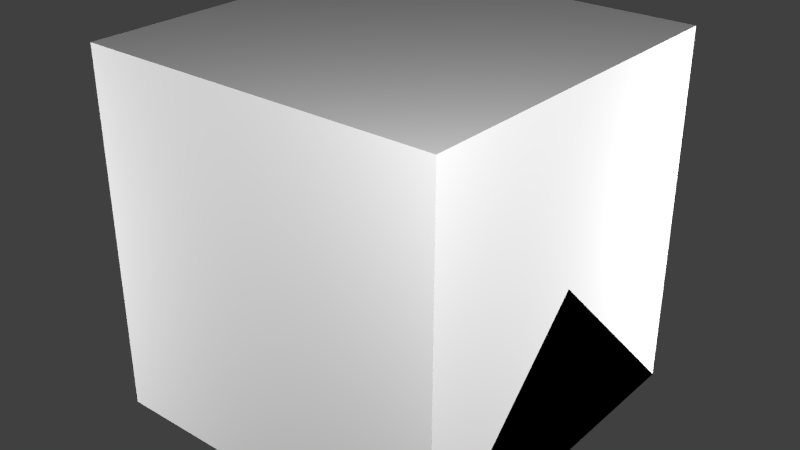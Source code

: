 # Source: FlatScreenMonitor.blend  (saved by Blender 2.72.0; exported with 4.5.12 LTS)
import bpy
from mathutils import Matrix  # noqa: F401  (used for matrix-valued properties, if any)

bpy.ops.wm.read_factory_settings(use_empty=True)
scene = bpy.context.scene
scene.name = 'Scene'

# ---- collections
col_collection_1 = bpy.data.collections.new('Collection 1'); scene.collection.children.link(col_collection_1)

# ---- materials (node trees are filled in below, after node groups)
mat_material = bpy.data.materials.new('Material')
mat_material.alpha_threshold = 0.0
mat_material.use_transparent_shadow = False
mat_material.roughness = 0.5
mat_material.line_color = (0.0, 0.0, 0.0, 1.0)

# ---- material node trees

# ---- world
world_world = bpy.data.worlds.new('World'); scene.world = world_world
world_world.color = (0.05088, 0.05088, 0.05088)
world_world.use_sun_shadow = False
world_world.sun_shadow_jitter_overblur = 0.0
world_world.cycles.sampling_method = 'MANUAL'
world_world.cycles.sample_map_resolution = 256

# ---- lights
light_point3 = bpy.data.lights.new('Point3', 'POINT')
light_point3.transmission_factor = 0.0
light_point3.energy = 100.0
light_point3.shadow_buffer_clip_start = 0.5
light_point3.shadow_soft_size = 0.1
light_point3.shadow_maximum_resolution = 0.006
light_point3.use_absolute_resolution = True
light_point3.cycles.use_multiple_importance_sampling = False
light_point2 = bpy.data.lights.new('Point2', 'POINT')
light_point2.transmission_factor = 0.0
light_point2.energy = 100.0
light_point2.shadow_buffer_clip_start = 0.5
light_point2.shadow_soft_size = 0.1
light_point2.shadow_maximum_resolution = 0.006
light_point2.use_absolute_resolution = True
light_point2.cycles.use_multiple_importance_sampling = False
light_point1 = bpy.data.lights.new('Point1', 'POINT')
light_point1.transmission_factor = 0.0
light_point1.energy = 100.0
light_point1.shadow_buffer_clip_start = 0.5
light_point1.shadow_soft_size = 0.1
light_point1.shadow_maximum_resolution = 0.006
light_point1.use_absolute_resolution = True
light_point1.cycles.use_multiple_importance_sampling = False
light_point0 = bpy.data.lights.new('Point0', 'POINT')
light_point0.transmission_factor = 0.0
light_point0.energy = 100.0
light_point0.shadow_buffer_clip_start = 0.5
light_point0.shadow_soft_size = 0.1
light_point0.shadow_maximum_resolution = 0.006
light_point0.use_absolute_resolution = True
light_point0.cycles.use_multiple_importance_sampling = False

# ---- meshes
me_reflection = bpy.data.meshes.new('reflection')
me_reflection.from_pydata([(-0.35, 0.1213, 0.3117), (-0.35, 0.1788, 0.8587), (0.35, 0.1213, 0.3117), (0.35, 0.1788, 0.8587)], [], [(3, 1, 0, 2)])
_uv = me_reflection.uv_layers.new(name='UVMap')
_uv.uv.foreach_set('vector', [0.5703, 0.5781, 0.4297, 0.5781, 0.4297, 0.4219, 0.5703, 0.4219])
me_reflection.use_remesh_preserve_volume = False
me_reflection.use_remesh_preserve_attributes = False
me_reflection.use_mirror_vertex_groups = False
me_reflection.update()
me_led = bpy.data.meshes.new('led')
me_led.from_pydata([(3.815e-06, -0.169, -0.9856), (0.7071, -0.1195, -0.6969), (1.0, -1.252e-06, 9.537e-06), (0.7071, 0.1195, 0.6969), (3.815e-06, 0.169, 0.9856), (-0.7071, 0.1195, 0.6969), (-1.0, -1.252e-06, 9.537e-06), (-0.7071, -0.1195, -0.6969)], [], [(7, 0, 1, 2, 3, 4, 5, 6)])
_uv = me_led.uv_layers.new(name='UVMap')
_uv.uv.foreach_set('vector', [0.5625, 0.3125, 0.5625, 0.25, 0.5625, 0.3125, 0.625, 0.3125, 0.5625, 0.3125, 0.5625, 0.375, 0.5625, 0.3125, 0.5, 0.3125])
me_led.use_remesh_preserve_volume = False
me_led.use_remesh_preserve_attributes = False
me_led.use_mirror_vertex_groups = False
me_led.update()
me_main = bpy.data.meshes.new('main')
me_main.from_pydata([(-0.25, 0.0, 0.0), (-0.25, 0.5, 0.0), (0.25, 0.5, 0.0), (0.25, 0.0, 0.0), (-0.2, 0.05, 0.06752), (-0.2, 0.5, 0.06752), (0.2, 0.5, 0.06752), (0.2, 0.05, 0.06752), (-0.05, 0.2, 0.06752), (-0.05, 0.25, 0.06752), (0.05, 0.25, 0.06752), (0.05, 0.2, 0.06752), (-0.1, 0.2, 0.55), (-0.1, 0.25, 0.55), (0.1, 0.25, 0.55), (0.1, 0.2, 0.55), (-0.3601, 0.1921, 0.2826), (-0.3601, 0.2447, 0.7834), (0.3601, 0.2447, 0.7834), (0.3601, 0.1921, 0.2826), (-0.4, 0.1072, 0.2131), (-0.4, 0.1804, 0.9093), (0.4, 0.1804, 0.9093), (0.4, 0.1072, 0.2131), (-0.4, 0.1176, 0.3126), (0.4, 0.1176, 0.3126), (-0.4, 0.1752, 0.8596), (0.4, 0.1752, 0.8596), (-0.35, 0.1176, 0.3126), (-0.35, 0.1752, 0.8596), (0.35, 0.1176, 0.3126), (0.35, 0.1752, 0.8596), (-0.35, 0.1262, 0.3117), (-0.35, 0.1837, 0.8587), (0.35, 0.1262, 0.3117), (0.35, 0.1837, 0.8587)], [], [(4, 5, 1, 0), (5, 6, 2, 1), (6, 7, 3, 2), (7, 4, 0, 3), (4, 7, 11, 8), (8, 11, 15, 12), (7, 6, 10, 11), (6, 5, 9, 10), (5, 4, 8, 9), (15, 14, 13, 12), (11, 10, 14, 15), (10, 9, 13, 14), (9, 8, 12, 13), (20, 24, 26, 21, 17, 16), (21, 22, 18, 17), (22, 27, 25, 23, 19, 18), (23, 20, 16, 19), (16, 17, 18, 19), (27, 22, 21, 26, 29, 31), (23, 25, 30, 28, 24, 20), (28, 29, 26, 24), (25, 27, 31, 30), (30, 31, 35, 34), (35, 33, 32, 34), (29, 28, 32, 33), (31, 29, 33, 35), (28, 30, 34, 32)])
_uv = me_main.uv_layers.new(name='UVMap')
_uv.uv.foreach_set('vector', [0.6875, 0.0625, 0.9375, 0.0625, 0.9375, 0.0, 0.6875, 0.0, 0.75, 0.0625, 0.9375, 0.0625, 0.9375, 0.0, 0.6875, 0.0, 0.9375, 0.0625, 0.6875, 0.0625, 0.6875, 0.0, 0.9375, 0.0, 0.9375, 0.0625, 0.75, 0.0625, 0.6875, 0.0, 0.9375, 0.0, 0.625, 0.0625, 0.875, 0.0625, 0.75, 0.1875, 0.75, 0.1875, 0.9375, 0.0625, 0.9375, 0.0625, 1.0, 0.3125, 0.875, 0.3125, 0.8125, 0.0625, 0.8125, 0.3125, 0.6875, 0.1875, 0.6875, 0.1875, 0.875, 0.3125, 0.625, 0.3125, 0.75, 0.1875, 0.75, 0.1875, 0.6875, 0.3125, 0.6875, 0.0625, 0.8125, 0.1875, 0.8125, 0.1875, 1.0, 0.3125, 1.0, 0.3125, 0.875, 0.3125, 0.875, 0.3125, 0.9375, 0.0625, 0.9375, 0.0625, 0.9375, 0.3125, 0.9375, 0.3125, 0.9375, 0.0625, 0.9375, 0.0625, 0.875, 0.3125, 1.0, 0.3125, 0.9375, 0.0625, 0.9375, 0.0625, 0.9375, 0.3125, 0.9375, 0.3125, 0.5, 0.6875, 0.5625, 0.6875, 0.875, 0.6875, 0.875, 0.6875, 0.875, 0.625, 0.5, 0.625, 0.5, 0.9375, 0.875, 0.9375, 0.875, 0.875, 0.5, 0.875, 0.875, 0.625, 0.8125, 0.625, 0.5625, 0.625, 0.5, 0.625, 0.5, 0.5625, 0.875, 0.5625, 0.875, 0.75, 0.5, 0.75, 0.5, 0.6875, 0.875, 0.6875, 0.0625, 0.5625, 0.0625, 0.9375, 0.5, 0.9375, 0.5, 0.5625, 0.875, 0.8125, 0.875, 0.875, 0.5, 0.875, 0.5, 0.8125, 0.5, 0.8125, 0.875, 0.8125, 0.875, 0.75, 0.875, 0.8125, 0.875, 0.8125, 0.5, 0.8125, 0.5, 0.8125, 0.5, 0.75, 1.0, 0.4375, 1.0, 0.6875, 0.9375, 0.6875, 0.9375, 0.4375, 1.0, 0.6875, 1.0, 0.9375, 0.9375, 0.9375, 0.9375, 0.6875, 0.3125, 0.5, 0.5625, 0.5, 0.5625, 0.4375, 0.3125, 0.4375, 0.4375, 0.375, 0.0625, 0.375, 0.0625, 0.0625, 0.4375, 0.0625, 0.3125, 0.5, 0.0625, 0.5, 0.0625, 0.4375, 0.3125, 0.4375, 0.8125, 0.5625, 0.4375, 0.5625, 0.4375, 0.5, 0.8125, 0.5, 0.0625, 0.5625, 0.4375, 0.5625, 0.4375, 0.5, 0.0625, 0.5])
me_main.use_remesh_preserve_volume = False
me_main.use_remesh_preserve_attributes = False
me_main.use_mirror_vertex_groups = False
me_main.update()
me_cube_002 = bpy.data.meshes.new('Cube.002')
me_cube_002.from_pydata([(0.5, 0.5, 0.0), (0.5, -0.5, 0.0), (-0.5, -0.5, 0.0), (-0.5, 0.5, 0.0), (0.5, -3.129e-07, 0.5), (-0.5, 7.451e-08, 0.5)], [], [(0, 1, 2, 3), (1, 4, 5, 2), (0, 4, 1), (2, 5, 3), (4, 0, 3, 5)])
me_cube_002.materials.append(mat_material)
me_cube_002.use_remesh_preserve_volume = False
me_cube_002.use_remesh_preserve_attributes = False
me_cube_002.use_mirror_vertex_groups = False
me_cube_002.update()
me_cube_001 = bpy.data.meshes.new('Cube.001')
me_cube_001.from_pydata([(0.5, 0.5, 0.0), (0.5, -0.5, 0.0), (-0.5, -0.5, 0.0), (-0.5, 0.5, 0.0), (-8.196e-08, -1.192e-07, 0.5)], [], [(0, 1, 2, 3), (0, 4, 1), (1, 4, 2), (2, 4, 3), (4, 0, 3)])
me_cube_001.materials.append(mat_material)
me_cube_001.use_remesh_preserve_volume = False
me_cube_001.use_remesh_preserve_attributes = False
me_cube_001.use_mirror_vertex_groups = False
me_cube_001.update()
me_cube = bpy.data.meshes.new('Cube')
me_cube.from_pydata([(0.5, 0.5, 0.0), (0.5, -0.5, 0.0), (-0.5, -0.5, 0.0), (-0.5, 0.5, 0.0), (0.5, 0.5, 1.0), (0.5, -0.5, 1.0), (-0.5, -0.5, 1.0), (-0.5, 0.5, 1.0)], [], [(0, 1, 2, 3), (4, 7, 6, 5), (0, 4, 5, 1), (1, 5, 6, 2), (2, 6, 7, 3), (4, 0, 3, 7)])
me_cube.materials.append(mat_material)
me_cube.use_remesh_preserve_volume = False
me_cube.use_remesh_preserve_attributes = False
me_cube.use_mirror_vertex_groups = False
me_cube.update()

# ---- objects
ob_reflection = bpy.data.objects.new('reflection', me_reflection)
ob_led = bpy.data.objects.new('led', me_led)
ob_main = bpy.data.objects.new('main', me_main)
ob_point3 = bpy.data.objects.new('Point3', light_point3)
ob_point2 = bpy.data.objects.new('Point2', light_point2)
ob_point1 = bpy.data.objects.new('Point1', light_point1)
ob_point0 = bpy.data.objects.new('Point0', light_point0)
ob_minecraft_2_edge_connectivity = bpy.data.objects.new('Minecraft 2 Edge Connectivity', me_cube_002)
ob_minecraft_4_edge_connectivity = bpy.data.objects.new('Minecraft 4 Edge Connectivity', me_cube_001)
ob_minecraft_block = bpy.data.objects.new('Minecraft Block', me_cube)

# ---- transforms, parenting, visibility, modifiers, constraints
ob_reflection.location = (0.2468, -3.642e-11, 0.0002711)
ob_reflection.rotation_euler = (0.0, 0.0, 1.571)
ob_reflection.lineart.crease_threshold = 0.0
ob_led.location = (0.1384, 0.3352, 0.2656)
ob_led.rotation_euler = (0.05236, -2.472e-09, 1.571)
ob_led.scale = (0.01, 0.01, 0.01)
ob_led.lineart.crease_threshold = 0.0
ob_main.location = (0.25, 0.0, 0.0)
ob_main.rotation_euler = (0.0, 0.0, 1.571)
ob_main.lineart.crease_threshold = 0.0
ob_point3.location = (-1.642, -1.35, 0.5249)
ob_point3.hide_viewport = True
ob_point3.hide_select = True
ob_point3.lineart.crease_threshold = 0.0
ob_point2.location = (1.358, 1.15, 0.5249)
ob_point2.hide_viewport = True
ob_point2.hide_select = True
ob_point2.lineart.crease_threshold = 0.0
ob_point1.location = (-1.642, 1.15, -0.7251)
ob_point1.hide_viewport = True
ob_point1.hide_select = True
ob_point1.lineart.crease_threshold = 0.0
ob_point0.location = (1.354, -1.362, 1.556)
ob_point0.hide_viewport = True
ob_point0.hide_select = True
ob_point0.lineart.crease_threshold = 0.0
ob_minecraft_2_edge_connectivity.location = (0.0, 0.0, 0.0)
ob_minecraft_2_edge_connectivity.lock_location = (True, True, True)
ob_minecraft_2_edge_connectivity.lock_rotation = (True, True, True)
ob_minecraft_2_edge_connectivity.lock_rotations_4d = False
ob_minecraft_2_edge_connectivity.lock_scale = (True, True, True)
ob_minecraft_2_edge_connectivity.empty_display_type = 'ARROWS'
ob_minecraft_2_edge_connectivity.hide_viewport = True
ob_minecraft_2_edge_connectivity.hide_select = True
ob_minecraft_2_edge_connectivity.display_type = 'WIRE'
ob_minecraft_2_edge_connectivity.lineart.crease_threshold = 0.0
ob_minecraft_4_edge_connectivity.location = (0.0, 0.0, 0.0)
ob_minecraft_4_edge_connectivity.lock_location = (True, True, True)
ob_minecraft_4_edge_connectivity.lock_rotation = (True, True, True)
ob_minecraft_4_edge_connectivity.lock_rotations_4d = False
ob_minecraft_4_edge_connectivity.lock_scale = (True, True, True)
ob_minecraft_4_edge_connectivity.empty_display_type = 'ARROWS'
ob_minecraft_4_edge_connectivity.hide_viewport = True
ob_minecraft_4_edge_connectivity.hide_select = True
ob_minecraft_4_edge_connectivity.display_type = 'WIRE'
ob_minecraft_4_edge_connectivity.lineart.crease_threshold = 0.0
ob_minecraft_block.location = (0.0, 0.0, 0.0)
ob_minecraft_block.lock_location = (True, True, True)
ob_minecraft_block.lock_rotation = (True, True, True)
ob_minecraft_block.lock_rotations_4d = False
ob_minecraft_block.lock_scale = (True, True, True)
ob_minecraft_block.empty_display_type = 'ARROWS'
ob_minecraft_block.hide_viewport = True
ob_minecraft_block.hide_select = True
ob_minecraft_block.display_type = 'WIRE'
ob_minecraft_block.lineart.crease_threshold = 0.0

# ---- collection membership
col_collection_1.objects.link(ob_reflection)
col_collection_1.objects.link(ob_led)
col_collection_1.objects.link(ob_main)
col_collection_1.objects.link(ob_point3)
col_collection_1.objects.link(ob_point2)
col_collection_1.objects.link(ob_point1)
col_collection_1.objects.link(ob_point0)
col_collection_1.objects.link(ob_minecraft_2_edge_connectivity)
col_collection_1.objects.link(ob_minecraft_4_edge_connectivity)
col_collection_1.objects.link(ob_minecraft_block)

# ---- scene / render settings (as saved in the file)
scene.frame_start = 1; scene.frame_end = 250; scene.frame_set(1)
scene.render.engine = 'BLENDER_EEVEE_NEXT'
scene.render.image_settings.color_mode = 'RGB'
scene.render.image_settings.compression = 90
scene.render.resolution_percentage = 50
scene.render.dither_intensity = 0.0
scene.render.bake_margin = 2
scene.cycles.use_denoising = False
scene.cycles.samples = 10
scene.cycles.sampling_pattern = 'TABULATED_SOBOL'
scene.cycles.light_sampling_threshold = 0.0
scene.cycles.use_adaptive_sampling = False
scene.cycles.use_light_tree = False
scene.cycles.blur_glossy = 0.0
scene.cycles.volume_bounces = 1
scene.cycles.pixel_filter_type = 'GAUSSIAN'
scene.cycles.sample_clamp_indirect = 0.0
scene.view_settings.view_transform = 'Standard'
bpy.context.view_layer.update()

# ---- added for rendering (the .blend has no active camera): camera
cam_auto = bpy.data.cameras.new('AutoCamera')
cam_auto.lens = 50.0
cam_auto.sensor_width = 36.0
cam_auto.clip_end = 1000.0
ob_auto_camera = bpy.data.objects.new('AutoCamera', cam_auto)
scene.collection.objects.link(ob_auto_camera)
ob_auto_camera.location = (1.60254, -1.92304, 1.78203)
ob_auto_camera.rotation_euler = (1.09748, -7.21219e-08, 0.694738)
scene.camera = ob_auto_camera
bpy.context.view_layer.update()
